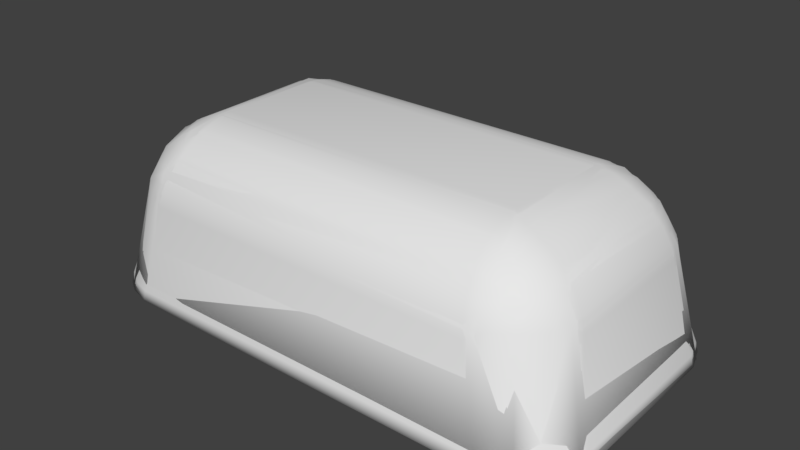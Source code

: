 # Source: Chocolate2.blend  (saved by Blender 2.78.0; exported with 4.5.12 LTS)
import bpy
from mathutils import Matrix  # noqa: F401  (used for matrix-valued properties, if any)

bpy.ops.wm.read_factory_settings(use_empty=True)
scene = bpy.context.scene
scene.name = 'Scene'

# ---- collections
col_collection_1 = bpy.data.collections.new('Collection 1'); scene.collection.children.link(col_collection_1)

# ---- world
world_world = bpy.data.worlds.new('World'); scene.world = world_world
world_world.color = (0.05088, 0.05088, 0.05088)
world_world.use_sun_shadow = False
world_world.sun_shadow_jitter_overblur = 0.0
world_world.cycles.sampling_method = 'MANUAL'

# ---- meshes
me_cube_004 = bpy.data.meshes.new('Cube.004')
me_cube_004.from_pydata([(-1.329, -1.004, -0.004764), (-1.524, -0.9367, -0.0005178), (-1.591, -0.7997, 0.1826), (-1.183, -0.8545, 0.8858), (-1.398, -0.7897, 0.7826), (-1.396, -0.6493, 0.9493), (-1.111, -0.4288, 1.168), (-1.171, -0.6146, 1.102), (-1.583, -0.5662, 0.7388), (-1.43, -0.4537, 1.01), (-1.746, 0.6554, 0.003396), (-1.591, 0.7996, 0.1824), (-1.214, 0.5905, 1.097), (-1.158, 0.4178, 1.165), (-1.187, 0.9027, 0.7519), (-1.42, 0.7288, 0.8649), (-1.192, 0.7943, 0.956), (-1.427, 0.4427, 1.002), (-1.569, 0.5571, 0.7857), (1.749, -0.6491, 0.002609), (1.591, -0.7996, 0.1824), (1.215, -0.5889, 1.098), (1.158, -0.4179, 1.165), (1.187, -0.9027, 0.7519), (1.369, -0.7609, 0.8801), (1.117, -0.7903, 0.973), (1.478, -0.4823, 0.9513), (1.579, -0.5603, 0.7588), (1.591, 0.7996, 0.1824), (1.111, 0.4291, 1.168), (1.171, 0.6147, 1.102), (1.4, 0.6438, 0.949), (1.575, 0.5709, 0.7495), (1.435, 0.448, 1.007), (1.181, 0.7882, 0.9575), (1.193, 0.8943, 0.7819), (1.398, 0.7898, 0.7826), (-1.33, 1.005, -0.004756), (-1.527, 0.9344, 0.0008296), (1.745, 0.6579, 0.002843), (-1.749, -0.6511, 0.001961), (1.519, 0.9397, -0.0005686), (1.327, 1.004, -0.004501), (1.328, -1.005, -0.004725), (1.527, -0.9344, 0.0007381)], [], [(3, 5, 4), (9, 7, 6), (16, 15, 12), (12, 17, 13), (21, 26, 22), (33, 30, 29), (34, 31, 36), (38, 15, 14), (11, 18, 15), (32, 28, 36), (36, 41, 35), (44, 24, 23), (20, 27, 24), (20, 44, 19), (11, 38, 10), (22, 29, 13, 6), (3, 7, 5), (7, 9, 5), (14, 15, 16), (18, 17, 15), (27, 26, 24), (26, 21, 24), (30, 33, 31), (36, 35, 34), (34, 30, 31), (1, 3, 4), (2, 4, 8), (9, 13, 17), (18, 9, 17), (15, 38, 11), (10, 18, 11), (16, 34, 35), (32, 39, 28), (41, 36, 28), (33, 22, 26), (24, 44, 20), (19, 27, 20), (28, 39, 41), (2, 40, 1), (5, 8, 4), (12, 15, 17), (24, 25, 23), (31, 32, 36), (1, 0, 3), (4, 2, 1), (40, 2, 8), (9, 6, 13), (8, 9, 18), (14, 37, 38), (42, 35, 41), (14, 16, 35), (33, 29, 22), (23, 43, 44), (42, 41, 39, 19, 44, 43, 0, 1, 40, 10, 38, 37), (10, 40, 8, 18), (37, 14, 35, 42), (27, 19, 39, 32), (8, 5, 9), (0, 43, 23, 3), (25, 24, 21), (30, 12, 13, 29), (32, 31, 33), (16, 12, 30, 34), (33, 26, 27, 32), (7, 21, 22, 6), (25, 21, 7, 3), (3, 23, 25)])
me_cube_004.polygons.foreach_set('use_smooth', [True] * 67)
_uv = me_cube_004.uv_layers.new(name='UVMap')
_uv.uv.foreach_set('vector', [0.9077, 0.8802, 0.8321, 0.9305, 0.8017, 0.8502, 0.7993, 0.2798, 0.9214, 0.1944, 0.9352, 0.2855, 0.9151, 0.8731, 0.7993, 0.7998, 0.8993, 0.7932, 0.8993, 0.7932, 0.7897, 0.7236, 0.9169, 0.7153, 0.101, 0.2067, 0.2128, 0.2368, 0.08303, 0.2847, 0.2023, 0.7204, 0.07872, 0.8056, 0.06487, 0.7149, 0.09125, 0.9292, 0.1679, 0.9305, 0.1983, 0.8502, 0.7291, 0.4736, 0.806, 0.8793, 0.9084, 0.8369, 0.8989, 0.5527, 0.7763, 0.8518, 0.8456, 0.8801, 0.7832, 0.8398, 0.8989, 0.5527, 0.8763, 0.8501, 0.1983, 0.8502, 0.2692, 0.4745, 0.09429, 0.8523, 0.2708, 0.474, 0.1728, 0.8929, 0.0916, 0.8369, 0.1011, 0.5527, 0.2216, 0.8397, 0.1468, 0.893, 0.1011, 0.5527, 0.07122, 0.4732, 0.1729, 0.4665, 0.8989, 0.5527, 0.9288, 0.4732, 0.8325, 0.4679, 1.037, 0.286, 1.04, 0.7148, -0.03677, 0.7141, -0.03953, 0.2856, 0.9063, 0.119, 0.9214, 0.1944, 0.8144, 0.1931, 0.9214, 0.1944, 0.7993, 0.2798, 0.8144, 0.1931, 0.9084, 0.8369, 0.806, 0.8793, 0.908, 0.932, 0.7763, 0.8518, 0.7271, 0.9452, 0.8456, 0.8801, 0.2216, 0.8397, 0.2557, 0.923, 0.1728, 0.8929, 0.2128, 0.2368, 0.101, 0.2067, 0.1455, 0.1503, 0.07872, 0.8056, 0.2023, 0.7204, 0.1872, 0.8042, 0.1983, 0.8502, 0.09429, 0.8523, 0.09125, 0.9292, 0.08996, 0.8808, 0.07872, 0.8056, 0.1872, 0.8042, 0.7303, 0.4737, 0.9077, 0.8802, 0.8017, 0.8502, 0.101, 0.5527, 0.1237, 0.8501, 0.2195, 0.8389, 0.7993, 0.2798, 0.9169, 0.7153, 0.7897, 0.7236, 0.7763, 0.8518, 0.272, 0.9258, 0.7271, 0.9452, 0.806, 0.8793, 0.7291, 0.4736, 0.7196, 0.5527, 0.8325, 0.4679, 0.7763, 0.8518, 0.8989, 0.5527, 0.908, 0.932, 2.017, 0.9598, 2.038, 0.8558, 0.7832, 0.8398, 0.8309, 0.4676, 0.8989, 0.5527, 0.2692, 0.4745, 0.1983, 0.8502, 0.2804, 0.5527, 0.2023, 0.7204, 0.08303, 0.2847, 0.2128, 0.2368, 0.1728, 0.8929, 0.2708, 0.474, 0.2804, 0.5527, 0.1729, 0.4665, 0.2216, 0.8397, 0.1011, 0.5527, 0.8989, 0.5527, 0.8309, 0.4676, 0.9287, 0.4736, 0.101, 0.5527, 0.1745, 0.4658, 0.07125, 0.4736, 0.1847, 0.9251, 0.2195, 0.8389, 0.1237, 0.8501, 0.8993, 0.7932, 0.7993, 0.7998, 0.7897, 0.7236, 0.1728, 0.8929, 0.0568, 0.9438, 0.0916, 0.8369, 0.8136, 0.9245, 0.7832, 0.8398, 0.8763, 0.8501, 0.7303, 0.4737, 0.8361, 0.4611, 0.9077, 0.8802, 0.8017, 0.8502, 0.7196, 0.5527, 0.7303, 0.4737, 0.1745, 0.4658, 0.101, 0.5527, 0.2195, 0.8389, 0.7993, 0.2798, 0.9352, 0.2855, 0.9169, 0.7153, 0.2195, 0.8389, 0.272, 0.9258, 0.7763, 0.8518, 0.9084, 0.8369, 0.8397, 0.4607, 0.7291, 0.4736, 0.1638, 0.4614, 0.09429, 0.8523, 0.2692, 0.4745, 0.9084, 0.8369, 0.908, 0.932, 2.038, 0.8558, 0.2023, 0.7204, 0.06487, 0.7149, 0.08303, 0.2847, 0.0916, 0.8369, 0.1603, 0.4608, 0.2708, 0.474, 2.164, 1.001, 2.279, 0.9501, 2.364, 0.8328, 2.366, 0.1719, 2.28, 0.0508, 2.16, -0.001059, 0.8361, -0.0007015, 0.7214, 0.04984, 0.6343, 0.1737, 0.6367, 0.8345, 0.7202, 0.9494, 0.8398, 1.001, 0.8325, 0.4679, 0.1745, 0.4658, 0.2195, 0.8389, 0.7763, 0.8518, 0.8397, 0.4607, 0.9084, 0.8369, 2.038, 0.8558, 2.123, 0.4614, 0.2216, 0.8397, 0.1729, 0.4665, 0.8309, 0.4676, 0.7832, 0.8398, 0.2195, 0.8389, 0.1847, 0.9251, 0.272, 0.9258, -1.123, 0.4611, 0.1603, 0.4608, 0.0916, 0.8369, -1.031, 0.8896, 0.05919, 0.1232, 0.1455, 0.1503, 0.101, 0.2067, 1.039, 0.7786, -0.04266, 0.779, -0.03677, 0.7141, 1.04, 0.7148, 0.7832, 0.8398, 0.8136, 0.9245, 0.728, 0.9258, 0.9151, 0.8731, 0.8993, 0.7932, 2.004, 0.7976, 2.013, 0.8652, 0.728, 0.9258, 0.2557, 0.923, 0.2216, 0.8397, 0.7832, 0.8398, -0.03881, 0.2214, 1.043, 0.221, 1.037, 0.286, -0.03953, 0.2856, 0.05919, 0.1232, 0.101, 0.2067, -1.004, 0.2024, -1.013, 0.1348, -1.031, 0.8896, 0.0916, 0.8369, 0.0568, 0.9438])
me_cube_004.use_remesh_preserve_volume = False
me_cube_004.use_remesh_preserve_attributes = False
me_cube_004.use_mirror_vertex_groups = False
me_cube_004.update()
me_cube_003 = bpy.data.meshes.new('Cube.003')
me_cube_003.from_pydata([(-1.478, -0.9616, -0.002179), (-1.693, -0.6141, 0.1804), (-1.294, -0.9862, 0.1198), (-1.444, -0.9195, 0.1784), (-1.591, -0.7997, 0.1826), (-1.102, -0.7692, 0.9928), (-1.198, -0.898, 0.7594), (-1.17, -0.8256, 0.9141), (-1.398, -0.7897, 0.7826), (-1.34, -0.6738, 0.97), (-1.334, -0.4316, 1.075), (-1.111, -0.4288, 1.168), (-1.079, -0.6003, 1.119), (-1.251, -0.6306, 1.055), (-1.539, -0.6362, 0.7542), (-1.591, -0.4755, 0.7535), (-1.494, -0.4565, 0.9286), (-1.431, -0.614, 0.9352), (-1.7, 0.6001, 0.1765), (-1.591, 0.7996, 0.1824), (-1.444, 0.9198, 0.1779), (-1.094, 0.5985, 1.117), (-1.077, 0.4246, 1.173), (-1.248, 0.4283, 1.123), (-1.286, 0.5968, 1.055), (-1.187, 0.9027, 0.7519), (-1.406, 0.7963, 0.7508), (-1.117, 0.7903, 0.973), (-1.27, 0.7701, 0.9323), (-1.337, 0.6755, 0.9702), (-1.574, 0.4722, 0.8033), (-1.427, 0.4427, 1.002), (-1.539, 0.6359, 0.7518), (-1.433, 0.6545, 0.9039), (1.304, -0.9881, 0.1056), (1.695, -0.6098, 0.1782), (1.591, -0.7996, 0.1824), (1.444, -0.9198, 0.1779), (1.094, -0.5985, 1.117), (1.077, -0.4244, 1.173), (1.248, -0.4283, 1.123), (1.284, -0.5968, 1.056), (1.372, -0.6868, 0.9393), (1.187, -0.9027, 0.7519), (1.406, -0.7963, 0.7508), (1.117, -0.7903, 0.973), (1.266, -0.7714, 0.9327), (1.592, -0.4767, 0.7486), (1.427, -0.4427, 1.002), (1.539, -0.6358, 0.7517), (1.498, -0.5064, 0.9159), (1.698, 0.6003, 0.1821), (1.444, 0.9198, 0.1779), (1.591, 0.7996, 0.1824), (1.334, 0.4315, 1.075), (1.111, 0.4291, 1.168), (1.079, 0.6003, 1.119), (1.251, 0.6306, 1.055), (1.34, 0.6738, 0.97), (1.538, 0.6353, 0.7558), (1.588, 0.4795, 0.7594), (1.494, 0.4565, 0.9287), (1.431, 0.614, 0.9352), (1.156, 0.8958, 0.7893), (1.102, 0.7692, 0.9928), (1.28, 0.8695, 0.7522), (1.248, 0.7955, 0.9086), (1.398, 0.7898, 0.7826), (-1.304, 0.9881, 0.1056), (-1.48, 0.9596, -0.0003155), (1.766, 0.5775, -0.003121), (1.295, 0.9865, 0.1185), (-1.582, 0.8987, -0.002192), (-1.321, 1.006, -0.004953), (-1.708, -0.7481, 0.001274), (-1.581, -0.8996, -0.002187), (-1.328, -1.004, -0.004954), (-1.769, -0.5689, -0.002607), (-1.711, 0.74, 0.002402), (-1.766, 0.5784, -0.00239), (1.708, 0.7481, 0.001271), (1.581, 0.8996, -0.002181), (1.478, 0.9616, -0.002176), (1.328, 1.004, -0.004954), (1.321, -1.006, -0.004953), (1.48, -0.9596, -0.0003155), (1.582, -0.8987, -0.002192), (1.711, -0.7403, 0.002324), (1.769, -0.5712, -0.001938)], [], [(7, 9, 8), (10, 13, 11), (17, 9, 13), (13, 5, 12), (16, 17, 10), (28, 29, 24), (24, 31, 23), (33, 26, 32), (46, 42, 41), (41, 48, 40), (42, 44, 49), (54, 57, 55), (62, 58, 57), (57, 64, 56), (61, 62, 54), (66, 58, 67), (20, 26, 25), (19, 32, 26), (59, 53, 67), (67, 52, 65), (37, 44, 43), (36, 49, 44), (1, 74, 4), (37, 85, 86), (51, 80, 53), (20, 69, 72), (36, 86, 87), (4, 75, 3), (53, 81, 52), (19, 72, 78), (8, 6, 7), (12, 11, 13), (7, 13, 9), (13, 10, 17), (17, 8, 9), (25, 26, 28), (32, 30, 33), (28, 33, 29), (30, 31, 33), (33, 24, 29), (43, 44, 46), (49, 50, 42), (56, 55, 57), (50, 41, 42), (57, 54, 62), (62, 67, 58), (63, 64, 66), (67, 65, 66), (66, 57, 58), (3, 6, 8), (4, 8, 14), (11, 22, 23), (10, 23, 31), (30, 16, 31), (26, 20, 19), (18, 32, 19), (27, 64, 63), (60, 51, 59), (59, 51, 53), (52, 67, 53), (55, 39, 40), (54, 40, 48), (50, 61, 48), (44, 37, 36), (35, 49, 36), (45, 5, 7), (88, 35, 87), (18, 19, 78), (71, 52, 82), (79, 18, 78), (2, 3, 0), (36, 37, 86), (3, 75, 0), (53, 80, 81), (19, 20, 72), (35, 36, 87), (4, 74, 75), (52, 81, 82), (84, 85, 34), (73, 69, 68), (22, 11, 39, 55), (15, 30, 18, 1), (25, 63, 71, 68), (14, 17, 16, 15), (13, 7, 5), (21, 24, 23, 22), (17, 14, 8), (27, 28, 24, 21), (38, 41, 40, 39), (28, 27, 25), (33, 28, 26), (51, 60, 47, 35), (24, 33, 31), (45, 46, 41, 38), (43, 6, 2, 34), (46, 45, 43), (42, 46, 44), (49, 47, 50), (41, 50, 48), (59, 62, 61, 60), (22, 55, 56, 21), (62, 59, 67), (66, 65, 63), (57, 66, 64), (3, 2, 6), (8, 4, 3), (1, 4, 14), (1, 14, 15), (10, 11, 23), (16, 10, 31), (15, 16, 30), (25, 68, 20), (30, 32, 18), (56, 64, 27, 21), (52, 71, 63, 65), (25, 27, 63), (50, 47, 60, 61), (54, 55, 40), (61, 54, 48), (39, 11, 12, 38), (43, 34, 37), (47, 49, 35), (12, 5, 45, 38), (7, 6, 43, 45), (18, 79, 77, 1), (88, 70, 51, 35), (2, 76, 84, 34), (77, 74, 1), (34, 85, 37), (70, 80, 51), (68, 69, 20), (76, 0, 75, 74, 77, 79, 78, 72, 69, 73, 83, 82, 81, 80, 70, 88, 87, 86, 85, 84), (71, 83, 73, 68), (83, 71, 82), (76, 2, 0)])
me_cube_003.polygons.foreach_set('use_smooth', [True] * 135)
_uv = me_cube_003.uv_layers.new(name='UVMap')
_uv.uv.foreach_set('vector', [0.9103, 0.9077, 0.8321, 0.9305, 0.8017, 0.8502, 0.8316, 0.2824, 0.8847, 0.1879, 0.9352, 0.2855, 0.8001, 0.2166, 0.8322, 0.1637, 0.8847, 0.1879, 0.8847, 0.1879, 0.9389, 0.1204, 0.9585, 0.2009, 0.7709, 0.2774, 0.8001, 0.2166, 0.8316, 0.2824, 0.8866, 0.869, 0.8336, 0.8358, 0.8603, 0.7883, 0.8603, 0.7883, 0.7897, 0.7236, 0.878, 0.7161, 0.8224, 0.908, 0.8797, 0.8391, 0.8192, 0.8391, 0.1134, 0.131, 0.1671, 0.1632, 0.1389, 0.2115, 0.1389, 0.2115, 0.2103, 0.2764, 0.122, 0.2839, 0.1596, 0.9191, 0.1203, 0.8391, 0.1808, 0.8391, 0.1684, 0.7176, 0.1153, 0.8121, 0.06487, 0.7149, 0.1999, 0.7834, 0.1678, 0.8363, 0.1153, 0.8121, 0.1153, 0.8121, 0.06113, 0.8796, 0.04148, 0.7991, 0.2291, 0.7226, 0.1999, 0.7834, 0.1684, 0.7176, 0.123, 0.9169, 0.1679, 0.9305, 0.1983, 0.8502, 0.7793, 0.5527, 0.7982, 0.839, 0.9084, 0.8369, 0.8989, 0.5527, 0.8192, 0.8391, 0.8797, 0.8391, 0.8191, 0.8389, 0.8989, 0.5527, 0.8763, 0.8501, 0.1983, 0.8502, 0.2207, 0.5527, 0.1409, 0.8393, 0.2207, 0.5527, 0.2018, 0.839, 0.0916, 0.8369, 0.1011, 0.5527, 0.1808, 0.8391, 0.1203, 0.8391, 0.1939, 0.5527, 0.1313, 0.464, 0.101, 0.5527, 0.2207, 0.5527, 0.2433, 0.4682, 0.2988, 0.4732, 0.7992, 0.5527, 0.8687, 0.464, 0.8989, 0.5527, 0.7793, 0.5527, 0.7567, 0.4682, 0.7012, 0.4732, 0.1011, 0.5527, 0.07122, 0.4732, 0.1314, 0.4646, 0.7196, 0.5527, 0.7014, 0.4736, 0.7792, 0.5527, 0.2804, 0.5527, 0.2985, 0.4736, 0.2207, 0.5527, 0.8989, 0.5527, 0.9288, 0.4732, 0.8686, 0.4646, 0.8017, 0.8502, 0.9039, 0.839, 0.9103, 0.9077, 0.9585, 0.2009, 0.9352, 0.2855, 0.8847, 0.1879, 0.8831, 0.1181, 0.8847, 0.1879, 0.8322, 0.1637, 0.8847, 0.1879, 0.8316, 0.2824, 0.8001, 0.2166, 0.1997, 0.9203, 0.1237, 0.8501, 0.166, 0.931, 0.9084, 0.8369, 0.7982, 0.839, 0.8691, 0.919, 0.8192, 0.8391, 0.7352, 0.8641, 0.8224, 0.908, 0.8691, 0.919, 0.8025, 0.8975, 0.8338, 0.9307, 0.7352, 0.8641, 0.7271, 0.9452, 0.8224, 0.908, 0.7859, 0.7857, 0.8603, 0.7883, 0.8336, 0.8358, 0.0916, 0.8369, 0.2018, 0.839, 0.1306, 0.9194, 0.1808, 0.8391, 0.246, 0.9105, 0.1596, 0.9191, 0.04148, 0.7991, 0.06487, 0.7149, 0.1153, 0.8121, 0.2141, 0.2143, 0.1389, 0.2115, 0.1671, 0.1632, 0.1153, 0.8121, 0.1684, 0.7176, 0.1999, 0.7834, 0.8003, 0.9203, 0.8763, 0.8501, 0.834, 0.931, 0.07584, 0.8574, 0.05717, 0.9424, 0.123, 0.9169, 0.1983, 0.8502, 0.1409, 0.8393, 0.123, 0.9169, 0.1169, 0.8819, 0.1153, 0.8121, 0.1678, 0.8363, 0.7792, 0.5527, 0.9039, 0.839, 0.8017, 0.8502, 0.101, 0.5527, 0.1237, 0.8501, 0.1807, 0.8388, 0.9352, 0.2855, 0.9487, 0.7147, 0.878, 0.7161, 0.8316, 0.2824, 0.878, 0.7161, 0.7897, 0.7236, 0.7352, 0.8641, 0.272, 0.9258, 0.7271, 0.9452, 0.7982, 0.839, 0.7793, 0.5527, 0.7196, 0.5527, 0.7987, 0.5527, 0.8192, 0.8391, 0.8989, 0.5527, 0.9432, 0.9438, 2.017, 0.9598, 2.038, 0.8558, 0.7382, 0.8408, 0.7992, 0.5527, 0.8191, 0.8389, 0.8191, 0.8389, 0.7992, 0.5527, 0.8989, 0.5527, 0.2207, 0.5527, 0.1983, 0.8502, 0.2804, 0.5527, 0.06487, 0.7149, 0.05134, 0.2854, 0.122, 0.2839, 0.1684, 0.7176, 0.122, 0.2839, 0.2103, 0.2764, 0.246, 0.9105, 0.728, 0.9258, 0.2729, 0.9452, 0.2018, 0.839, 0.2207, 0.5527, 0.2804, 0.5527, 0.1962, 0.5527, 0.1808, 0.8391, 0.1011, 0.5527, 0.0568, 0.9438, -1.017, 0.9598, -1.029, 0.8991, 0.2112, 0.4625, 0.1962, 0.5527, 0.1314, 0.4646, 0.7987, 0.5527, 0.8989, 0.5527, 0.8686, 0.4646, 0.1475, 0.5238, 0.2207, 0.5527, 0.2433, 0.4683, 0.7889, 0.4619, 0.7987, 0.5527, 0.8686, 0.4646, 0.8527, 0.5244, 0.7792, 0.5527, 0.7567, 0.4683, 0.2804, 0.5527, 0.2207, 0.5527, 0.2988, 0.4732, 0.7792, 0.5527, 0.7014, 0.4736, 0.7567, 0.4683, 0.8989, 0.5527, 0.8687, 0.464, 0.9287, 0.4736, 0.7196, 0.5527, 0.7793, 0.5527, 0.7012, 0.4732, 0.1962, 0.5527, 0.1011, 0.5527, 0.1314, 0.4646, 0.101, 0.5527, 0.1313, 0.464, 0.07125, 0.4736, 0.2207, 0.5527, 0.2985, 0.4736, 0.2433, 0.4683, 0.1602, 0.4611, 0.2433, 0.4682, 0.1511, 0.5142, 0.8398, 0.4611, 0.7567, 0.4682, 0.8489, 0.5142, -0.03677, 0.7141, -0.03953, 0.2856, 1.037, 0.286, 1.04, 0.7148, 0.2622, 0.839, 0.7352, 0.8641, 0.7987, 0.5527, 0.1939, 0.5527, 0.9084, 0.8369, 2.038, 0.8558, 2.111, 0.5238, 0.8489, 0.5142, 0.1807, 0.8388, 0.1997, 0.9203, 0.272, 0.9258, 0.2622, 0.839, 0.8847, 0.1879, 0.8831, 0.1181, 0.9389, 0.1204, 0.957, 0.8006, 0.8603, 0.7883, 0.878, 0.7161, 0.9487, 0.7147, 0.1997, 0.9203, 0.1807, 0.8388, 0.1237, 0.8501, 0.9408, 0.8768, 0.8866, 0.869, 0.8603, 0.7883, 0.957, 0.8006, 0.04304, 0.1994, 0.1389, 0.2115, 0.122, 0.2839, 0.05134, 0.2854, 0.8691, 0.919, 0.9432, 0.9438, 0.9084, 0.8369, 0.8025, 0.8975, 0.8691, 0.919, 0.7982, 0.839, 0.7992, 0.5527, 0.7382, 0.8408, 0.2623, 0.8403, 0.1962, 0.5527, 0.8603, 0.7883, 0.7859, 0.7857, 0.7897, 0.7236, 0.05919, 0.1232, 0.1134, 0.131, 0.1389, 0.2115, 0.04304, 0.1994, 0.0916, 0.8369, -1.042, 0.8376, -1.111, 0.5244, 0.1511, 0.5142, 0.1306, 0.9194, 0.0568, 0.9438, 0.0916, 0.8369, 0.1775, 0.9187, 0.1306, 0.9194, 0.2018, 0.839, 0.1808, 0.8391, 0.2623, 0.8403, 0.246, 0.9105, 0.1389, 0.2115, 0.2141, 0.2143, 0.2103, 0.2764, 0.8191, 0.8389, 0.8003, 0.9203, 0.728, 0.9258, 0.7382, 0.8408, -0.03677, 0.7141, 1.04, 0.7148, 1.039, 0.7786, -0.04266, 0.779, 0.8003, 0.9203, 0.8191, 0.8389, 0.8763, 0.8501, 0.123, 0.9169, 0.1409, 0.8393, 0.07584, 0.8574, 0.1153, 0.8121, 0.1169, 0.8819, 0.06113, 0.8796, 0.7792, 0.5527, 0.8527, 0.5244, 0.9039, 0.839, 0.8017, 0.8502, 0.7196, 0.5527, 0.7792, 0.5527, 0.1939, 0.5527, 0.101, 0.5527, 0.1807, 0.8388, 0.1939, 0.5527, 0.1807, 0.8388, 0.2622, 0.839, 0.8316, 0.2824, 0.9352, 0.2855, 0.878, 0.7161, 0.7709, 0.2774, 0.8316, 0.2824, 0.7897, 0.7236, 0.2622, 0.839, 0.272, 0.9258, 0.7352, 0.8641, 0.9084, 0.8369, 0.8489, 0.5142, 0.7793, 0.5527, 0.7352, 0.8641, 0.8192, 0.8391, 0.7987, 0.5527, 2.004, 0.7976, 2.013, 0.8652, 0.9408, 0.8768, 0.957, 0.8006, 0.2207, 0.5527, 0.1475, 0.5238, 0.07584, 0.8574, 0.1409, 0.8393, 0.9084, 0.8369, 0.9432, 0.9438, 2.038, 0.8558, 0.246, 0.9105, 0.2623, 0.8403, 0.7382, 0.8408, 0.728, 0.9258, 0.1684, 0.7176, 0.06487, 0.7149, 0.122, 0.2839, 0.2291, 0.7226, 0.1684, 0.7176, 0.2103, 0.2764, 1.037, 0.286, -0.03953, 0.2856, -0.03881, 0.2214, 1.043, 0.221, 0.0916, 0.8369, 0.1511, 0.5142, 0.2207, 0.5527, 0.2623, 0.8403, 0.1808, 0.8391, 0.1962, 0.5527, -1.004, 0.2024, -1.013, 0.1348, 0.05919, 0.1232, 0.04304, 0.1994, -1.029, 0.8991, -1.042, 0.8376, 0.0916, 0.8369, 0.0568, 0.9438, 0.7987, 0.5527, 0.7889, 0.4619, 0.2146, 0.4617, 0.1939, 0.5527, 0.2112, 0.4625, 0.7854, 0.4615, 0.7992, 0.5527, 0.1962, 0.5527, -1.111, 0.5244, -1.123, 0.4611, 0.1602, 0.4611, 0.1511, 0.5142, 0.2146, 0.4617, 0.1313, 0.464, 0.1939, 0.5527, 0.1511, 0.5142, 0.2433, 0.4682, 0.2207, 0.5527, 0.7854, 0.4615, 0.8687, 0.464, 0.7992, 0.5527, 0.8489, 0.5142, 0.7567, 0.4682, 0.7793, 0.5527, 0.8361, -0.0007015, 0.7507, 0.02876, 0.693, 0.07021, 0.6486, 0.1311, 0.6205, 0.2146, 0.6209, 0.789, 0.6486, 0.8689, 0.693, 0.9298, 0.7507, 0.9712, 0.8398, 1.001, 2.164, 1.001, 2.249, 0.9712, 2.307, 0.9298, 2.351, 0.8689, 2.379, 0.7854, 2.379, 0.211, 2.351, 0.1311, 2.307, 0.07021, 2.249, 0.02876, 2.16, -0.001059, 2.111, 0.5238, 2.123, 0.4611, 0.8398, 0.4611, 0.8489, 0.5142, 0.1639, 0.4611, 0.1475, 0.5238, 0.2433, 0.4683, 0.8361, 0.4611, 0.8527, 0.5244, 0.7567, 0.4683])
me_cube_003.use_remesh_preserve_volume = False
me_cube_003.use_remesh_preserve_attributes = False
me_cube_003.use_mirror_vertex_groups = False
me_cube_003.update()
me_cube_002 = bpy.data.meshes.new('Cube.002')
me_cube_002.from_pydata([(-1.696, -0.7355, 0.06476), (-1.565, -0.8889, 0.07206), (-1.435, -0.9632, 0.07105), (-1.312, -0.9979, 0.07005), (-1.703, -0.5581, 0.1778), (-1.276, -0.973, 0.176), (-1.444, -0.9195, 0.1784), (-1.591, -0.7997, 0.1826), (-1.67, -0.6709, 0.1783), (-1.072, -0.3624, 1.176), (-1.608, -0.4776, 0.6892), (-1.153, -0.8953, 0.7785), (-1.133, -0.8543, 0.8723), (-1.115, -0.7979, 0.9563), (-1.1, -0.7291, 1.028), (-1.176, -0.916, 0.6838), (-1.28, -0.8694, 0.7519), (-1.248, -0.7955, 0.9086), (-1.367, -0.823, 0.7519), (-1.361, -0.756, 0.8679), (-1.346, -0.6882, 0.9528), (-1.198, -0.4294, 1.14), (-1.293, -0.433, 1.097), (-1.38, -0.4395, 1.04), (-1.082, -0.4563, 1.164), (-1.078, -0.5546, 1.137), (-1.252, -0.5602, 1.083), (-1.09, -0.6493, 1.088), (-1.217, -0.6761, 1.035), (-1.321, -0.6443, 0.9999), (-1.554, -0.5965, 0.7541), (-1.507, -0.6861, 0.7494), (-1.574, -0.4749, 0.7896), (-1.441, -0.7627, 0.7521), (-1.524, -0.4686, 0.8821), (-1.465, -0.6302, 0.8766), (-1.461, -0.4455, 0.9657), (-1.401, -0.5683, 0.9818), (-1.283, 0.9714, 0.1761), (-1.705, 0.5505, 0.1768), (-1.67, 0.6709, 0.1783), (-1.591, 0.7996, 0.1824), (-1.444, 0.9198, 0.1779), (-1.167, 0.9177, 0.6851), (-1.074, 0.4564, 1.166), (-1.086, 0.5556, 1.135), (-1.088, 0.6418, 1.093), (-1.099, 0.7224, 1.034), (-1.075, 0.3477, 1.176), (-1.207, 0.4312, 1.137), (-1.212, 0.6, 1.082), (-1.302, 0.4345, 1.092), (-1.332, 0.5616, 1.037), (-1.303, 0.6623, 0.9996), (-1.279, 0.8697, 0.7522), (-1.366, 0.8234, 0.7517), (-1.441, 0.7628, 0.7519), (-1.151, 0.8926, 0.7864), (-1.132, 0.8498, 0.88), (-1.29, 0.7993, 0.875), (-1.114, 0.792, 0.9632), (-1.228, 0.7396, 0.979), (-1.334, 0.7169, 0.9333), (-1.578, 0.4735, 0.782), (-1.526, 0.4597, 0.8825), (-1.46, 0.4545, 0.9644), (-1.606, 0.4855, 0.6896), (-1.387, 0.4404, 1.034), (-1.554, 0.5958, 0.7549), (-1.459, 0.5882, 0.9137), (-1.507, 0.6861, 0.7495), (-1.42, 0.6993, 0.869), (-1.378, 0.6367, 0.9617), (1.283, -0.9714, 0.1761), (1.703, -0.5539, 0.1802), (1.67, -0.6709, 0.1783), (1.591, -0.7996, 0.1824), (1.444, -0.9198, 0.1779), (1.167, -0.9177, 0.6851), (1.074, -0.4564, 1.166), (1.086, -0.5556, 1.135), (1.088, -0.6418, 1.093), (1.099, -0.7224, 1.034), (1.075, -0.3477, 1.176), (1.207, -0.4312, 1.137), (1.212, -0.6, 1.082), (1.302, -0.4345, 1.092), (1.332, -0.5616, 1.037), (1.303, -0.6623, 0.9996), (1.279, -0.8697, 0.7522), (1.366, -0.8234, 0.7517), (1.441, -0.7628, 0.7519), (1.151, -0.8926, 0.7864), (1.132, -0.8498, 0.88), (1.29, -0.7993, 0.875), (1.114, -0.792, 0.9632), (1.228, -0.7396, 0.979), (1.578, -0.4735, 0.782), (1.526, -0.4597, 0.8825), (1.46, -0.4545, 0.9644), (1.608, -0.4814, 0.6837), (1.387, -0.4404, 1.034), (1.554, -0.5958, 0.7549), (1.459, -0.5882, 0.9137), (1.507, -0.6861, 0.7495), (1.42, -0.6993, 0.869), (1.351, -0.6835, 0.9529), (1.705, 0.5537, 0.1737), (1.276, 0.9731, 0.1757), (1.444, 0.9198, 0.1779), (1.591, 0.7996, 0.1824), (1.67, 0.6709, 0.1783), (1.072, 0.3624, 1.176), (1.605, 0.4802, 0.6961), (1.198, 0.4294, 1.14), (1.293, 0.433, 1.097), (1.38, 0.4395, 1.04), (1.082, 0.4563, 1.164), (1.078, 0.5546, 1.137), (1.252, 0.5602, 1.083), (1.09, 0.6493, 1.088), (1.217, 0.6761, 1.035), (1.321, 0.6443, 0.9999), (1.554, 0.596, 0.7545), (1.507, 0.686, 0.7494), (1.441, 0.7626, 0.7521), (1.574, 0.4749, 0.7896), (1.524, 0.4686, 0.8821), (1.465, 0.6302, 0.8766), (1.461, 0.4455, 0.9657), (1.401, 0.5683, 0.9818), (1.153, 0.8953, 0.7785), (1.133, 0.8543, 0.8723), (1.115, 0.7979, 0.9563), (1.175, 0.916, 0.6843), (1.1, 0.7291, 1.028), (1.28, 0.8695, 0.7522), (1.248, 0.7955, 0.9086), (1.366, 0.8231, 0.7521), (1.361, 0.756, 0.8679), (1.346, 0.6882, 0.9528), (-1.748, -0.5672, 0.07537), (-1.31, 0.9965, 0.07765), (-1.435, 0.9632, 0.07105), (-1.565, 0.8889, 0.07206), (-1.696, 0.7355, 0.06476), (-1.749, 0.5677, 0.06993), (1.748, 0.5672, 0.07537), (1.696, 0.7355, 0.06476), (1.565, 0.8889, 0.07206), (1.435, 0.9632, 0.07105), (1.312, 0.9979, 0.07005), (1.31, -0.9965, 0.07765), (1.435, -0.9632, 0.07105), (1.565, -0.8889, 0.07206), (1.696, -0.7355, 0.06476), (1.749, -0.5677, 0.06993), (-1.614, 0.8596, -0.004954), (-1.501, 0.9466, -0.004951), (-1.321, 1.006, -0.004953), (-1.706, -0.7397, -0.004952), (-1.614, -0.8596, -0.004954), (-1.328, -1.004, -0.004954), (-1.501, -0.9466, -0.004951), (-1.763, -0.5711, -0.004954), (-1.706, 0.7397, -0.004952), (-1.761, 0.5783, -0.004954), (1.763, 0.5711, -0.004954), (1.706, 0.7397, -0.004952), (1.614, 0.8596, -0.004954), (1.501, 0.9466, -0.004951), (1.328, 1.004, -0.004954), (1.321, -1.006, -0.004953), (1.501, -0.9466, -0.004951), (1.614, -0.8596, -0.004954), (1.706, -0.7397, -0.004952), (1.761, -0.5783, -0.004954)], [], [(149, 170, 150), (17, 20, 19), (18, 19, 33), (21, 24, 9), (22, 26, 21), (37, 29, 26), (28, 14, 27), (30, 32, 10), (31, 35, 30), (35, 20, 37), (36, 37, 23), (44, 49, 48), (46, 50, 45), (61, 53, 50), (52, 67, 51), (43, 54, 57), (59, 62, 61), (60, 61, 47), (63, 68, 66), (69, 72, 71), (71, 56, 70), (72, 53, 62), (79, 84, 83), (81, 85, 80), (96, 88, 85), (87, 101, 86), (78, 89, 92), (94, 106, 96), (95, 96, 82), (97, 102, 100), (103, 106, 105), (105, 91, 104), (114, 117, 112), (115, 119, 114), (130, 122, 119), (121, 135, 120), (123, 126, 113), (124, 128, 123), (128, 140, 130), (129, 130, 116), (137, 140, 139), (138, 139, 125), (42, 55, 54), (41, 70, 56), (124, 110, 125), (138, 109, 136), (77, 90, 89), (76, 104, 91), (8, 0, 7), (77, 153, 154), (111, 148, 110), (42, 143, 144), (76, 154, 155), (7, 1, 6), (110, 149, 109), (41, 144, 145), (144, 158, 157), (154, 173, 174), (1, 163, 2), (100, 74, 107, 113), (83, 112, 48, 9), (39, 4, 10, 66), (108, 38, 43, 134), (17, 16, 11, 12), (15, 11, 16), (28, 17, 13, 14), (12, 13, 17), (19, 18, 16, 17), (25, 24, 21, 26), (17, 28, 20), (26, 22, 23, 37), (27, 25, 26, 28), (34, 32, 30, 35), (26, 29, 28), (29, 20, 28), (35, 31, 33, 19), (37, 36, 34, 35), (49, 44, 45, 50), (35, 19, 20), (37, 20, 29), (50, 46, 47, 61), (51, 49, 50, 52), (59, 58, 57, 54), (50, 53, 52), (53, 72, 52), (71, 59, 55, 56), (54, 55, 59), (61, 60, 58, 59), (68, 63, 64, 69), (59, 71, 62), (61, 62, 53), (52, 69, 65, 67), (64, 65, 69), (70, 68, 69, 71), (84, 79, 80, 85), (69, 52, 72), (71, 72, 62), (85, 81, 82, 96), (86, 84, 85, 87), (94, 93, 92, 89), (85, 88, 87), (88, 106, 87), (105, 94, 90, 91), (89, 90, 94), (96, 95, 93, 94), (102, 97, 98, 103), (94, 105, 106), (96, 106, 88), (87, 103, 99, 101), (98, 99, 103), (104, 102, 103, 105), (118, 117, 114, 119), (103, 87, 106), (5, 73, 78, 15), (119, 115, 116, 130), (120, 118, 119, 121), (127, 126, 123, 128), (119, 122, 121), (122, 140, 121), (128, 124, 125, 139), (130, 129, 127, 128), (137, 136, 131, 132), (128, 139, 140), (130, 140, 122), (134, 131, 136), (121, 137, 133, 135), (132, 133, 137), (139, 138, 136, 137), (16, 6, 5, 15), (137, 121, 140), (33, 7, 6, 18), (6, 16, 18), (8, 7, 31, 30), (7, 33, 31), (4, 8, 30, 10), (21, 9, 48, 49), (22, 21, 49, 51), (23, 22, 51, 67), (36, 23, 67, 65), (64, 34, 36, 65), (32, 34, 64, 63), (10, 32, 63, 66), (54, 43, 38, 42), (56, 55, 42, 41), (40, 68, 70, 41), (39, 66, 68, 40), (44, 48, 112, 117), (118, 45, 44, 117), (46, 45, 118, 120), (47, 46, 120, 135), (60, 47, 135, 133), (58, 60, 133, 132), (57, 58, 132, 131), (43, 57, 131, 134), (123, 113, 107, 111), (124, 123, 111, 110), (109, 138, 125, 110), (108, 134, 136, 109), (114, 112, 83, 84), (115, 114, 84, 86), (116, 115, 86, 101), (129, 116, 101, 99), (98, 127, 129, 99), (126, 127, 98, 97), (113, 126, 97, 100), (89, 78, 73, 77), (91, 90, 77, 76), (75, 102, 104, 76), (74, 100, 102, 75), (79, 83, 9, 24), (25, 80, 79, 24), (81, 80, 25, 27), (82, 81, 27, 14), (95, 82, 14, 13), (93, 95, 13, 12), (92, 93, 12, 11), (78, 92, 11, 15), (141, 4, 39, 146), (156, 74, 75, 155), (40, 41, 145), (142, 38, 108, 151), (151, 108, 109, 150), (147, 107, 74, 156), (146, 39, 40, 145), (141, 0, 8, 4), (152, 73, 5, 3), (152, 153, 77, 73), (147, 148, 111, 107), (142, 143, 42, 38), (3, 5, 6, 2), (76, 77, 154), (6, 1, 2), (110, 148, 149), (41, 42, 144), (75, 76, 155), (7, 0, 1), (109, 149, 150), (172, 152, 3, 162), (157, 158, 159, 171, 170, 169, 168, 167, 176, 175, 174, 173, 172, 162, 163, 161, 160, 164, 166, 165), (171, 151, 150, 170), (172, 173, 153, 152), (144, 143, 158), (157, 165, 145, 144), (164, 160, 0, 141), (166, 146, 145, 165), (154, 153, 173), (161, 1, 0, 160), (174, 175, 155, 154), (176, 156, 155, 175), (1, 161, 163), (167, 168, 148, 147), (162, 3, 2, 163), (164, 141, 146, 166), (169, 149, 148, 168), (159, 158, 143, 142), (159, 142, 151, 171), (167, 147, 156, 176), (149, 169, 170)])
me_cube_002.polygons.foreach_set('use_smooth', [True] * 218)
_uv = me_cube_002.uv_layers.new(name='UVMap')
_uv.uv.foreach_set('vector', [0.2812, 0.4991, 0.2493, 0.4611, 0.2174, 0.4991, 0.877, 0.9169, 0.8321, 0.9305, 0.8205, 0.8983, 0.8161, 0.8391, 0.8205, 0.8983, 0.7798, 0.8392, 0.8973, 0.2859, 0.9474, 0.2706, 0.9502, 0.322, 0.8502, 0.284, 0.8749, 0.2204, 0.8973, 0.2859, 0.8001, 0.2166, 0.8399, 0.1794, 0.8749, 0.2204, 0.8923, 0.1626, 0.95, 0.1372, 0.9553, 0.1762, 0.1985, 0.8398, 0.2627, 0.8573, 0.2614, 0.8081, 0.156, 0.8375, 0.1856, 0.9011, 0.1985, 0.8398, 0.1856, 0.9011, 0.166, 0.931, 0.2142, 0.9401, 0.7709, 0.2774, 0.8001, 0.2166, 0.8082, 0.2804, 0.948, 0.7301, 0.8973, 0.7154, 0.9502, 0.678, 0.9565, 0.8236, 0.8944, 0.7993, 0.9573, 0.779, 0.8866, 0.869, 0.8499, 0.8306, 0.8944, 0.7993, 0.8344, 0.78, 0.808, 0.7201, 0.85, 0.7171, 0.9167, 0.8046, 0.8589, 0.8393, 0.9244, 0.854, 0.8557, 0.9001, 0.8338, 0.9307, 0.883, 0.9386, 0.9286, 0.8944, 0.8866, 0.869, 0.9506, 0.8627, 0.7362, 0.8577, 0.8014, 0.8402, 0.7426, 0.8081, 0.7898, 0.9199, 0.8208, 0.933, 0.8486, 0.8985, 0.8486, 0.8985, 0.8797, 0.8391, 0.8441, 0.8375, 0.8116, 0.818, 0.8499, 0.8306, 0.8338, 0.8571, 0.05198, 0.2699, 0.1027, 0.2846, 0.04981, 0.322, 0.04346, 0.1764, 0.1056, 0.2007, 0.04266, 0.221, 0.1134, 0.131, 0.1501, 0.1694, 0.1056, 0.2007, 0.1656, 0.22, 0.192, 0.2799, 0.15, 0.2829, 0.08328, 0.8046, 0.1411, 0.8393, 0.07556, 0.854, 0.1443, 0.9001, 0.1662, 0.9307, 0.117, 0.9386, 0.07139, 0.1056, 0.1134, 0.131, 0.04936, 0.1373, 0.2638, 0.8577, 0.1986, 0.8402, 0.2595, 0.8081, 0.2102, 0.9199, 0.1642, 0.9308, 0.1514, 0.8985, 0.1514, 0.8985, 0.1203, 0.8391, 0.1559, 0.8375, 0.1027, 0.7141, 0.05262, 0.7294, 0.04981, 0.678, 0.1498, 0.716, 0.1251, 0.7796, 0.1027, 0.7141, 0.1999, 0.7834, 0.1601, 0.8206, 0.1251, 0.7796, 0.1077, 0.8374, 0.04997, 0.8628, 0.0447, 0.8238, 0.8015, 0.84, 0.7373, 0.8573, 0.74, 0.8081, 0.844, 0.8375, 0.8144, 0.9011, 0.8015, 0.84, 0.8144, 0.9011, 0.834, 0.931, 0.7858, 0.9401, 0.2291, 0.7226, 0.1999, 0.7834, 0.1918, 0.7196, 0.123, 0.9169, 0.1679, 0.9305, 0.1795, 0.8983, 0.1839, 0.8392, 0.1795, 0.8983, 0.2202, 0.8392, 0.7793, 0.5527, 0.8163, 0.839, 0.8589, 0.8393, 0.8989, 0.5527, 0.8441, 0.8375, 0.8797, 0.8391, 0.844, 0.8375, 0.8989, 0.5527, 0.8795, 0.8392, 0.1839, 0.8392, 0.2207, 0.5527, 0.1409, 0.8393, 0.2207, 0.5527, 0.1837, 0.839, 0.1411, 0.8393, 0.1011, 0.5527, 0.1559, 0.8375, 0.1203, 0.8391, 0.1645, 0.5527, 0.1339, 0.4991, 0.101, 0.5527, 0.2207, 0.5527, 0.2174, 0.4991, 0.2812, 0.4991, 0.8355, 0.5527, 0.8661, 0.4991, 0.8989, 0.5527, 0.7793, 0.5527, 0.7826, 0.4991, 0.7188, 0.4991, 0.1011, 0.5527, 0.07339, 0.4991, 0.1339, 0.4991, 0.7196, 0.5527, 0.7188, 0.4991, 0.7792, 0.5527, 0.2804, 0.5527, 0.2812, 0.4991, 0.2207, 0.5527, 0.8989, 0.5527, 0.9266, 0.4991, 0.8661, 0.4991, 0.7188, 0.4991, 0.7507, 0.4611, 0.693, 0.4611, 0.2812, 0.4991, 0.2493, 0.4611, 0.307, 0.4611, 0.7188, 0.4991, 0.7507, 0.4611, 0.7826, 0.4991, 0.2595, 0.8081, 0.2232, 0.5527, 0.7766, 0.5527, 0.74, 0.8081, 1.037, 0.3221, 1.036, 0.6779, -0.03726, 0.6779, -0.03594, 0.3221, 0.7751, 0.5527, 0.2211, 0.5527, 0.2614, 0.8081, 0.7426, 0.8081, 2.103, 0.5527, 0.8586, 0.5527, 0.9167, 0.8046, 2.049, 0.8043, 0.877, 0.9169, 0.859, 0.8391, 0.9236, 0.8545, 0.9337, 0.9012, 0.9123, 0.8047, 0.9236, 0.8545, 0.859, 0.8391, 0.8923, 0.1626, 0.8831, 0.1181, 0.9289, 0.1053, 0.95, 0.1372, 0.9337, 0.9012, 0.9428, 0.9424, 0.877, 0.9169, 0.8205, 0.8983, 0.8161, 0.8391, 0.859, 0.8391, 0.877, 0.9169, 0.9612, 0.2214, 0.9474, 0.2706, 0.8973, 0.2859, 0.8749, 0.2204, 0.8831, 0.1181, 0.8923, 0.1626, 0.8284, 0.1558, 0.8749, 0.2204, 0.8502, 0.284, 0.8082, 0.2804, 0.8001, 0.2166, 0.9553, 0.1762, 0.9612, 0.2214, 0.8749, 0.2204, 0.8923, 0.1626, 0.2659, 0.9042, 0.2627, 0.8573, 0.1985, 0.8398, 0.1856, 0.9011, 0.8749, 0.2204, 0.8399, 0.1794, 0.8923, 0.1626, 0.8399, 0.1794, 0.8284, 0.1558, 0.8923, 0.1626, 0.1856, 0.9011, 0.156, 0.8375, 0.1205, 0.8392, 0.1378, 0.8975, 0.2142, 0.9401, 0.2774, 0.9453, 0.2659, 0.9042, 0.1856, 0.9011, 0.8973, 0.7154, 0.948, 0.7301, 0.9573, 0.779, 0.8944, 0.7993, 0.1856, 0.9011, 0.1378, 0.8975, 0.166, 0.931, 0.8001, 0.2166, 0.8284, 0.1558, 0.8399, 0.1794, 0.8944, 0.7993, 0.9565, 0.8236, 0.9506, 0.8627, 0.8866, 0.869, 0.85, 0.7171, 0.8973, 0.7154, 0.8944, 0.7993, 0.8344, 0.78, 0.8557, 0.9001, 0.9339, 0.9011, 0.9244, 0.854, 0.8589, 0.8393, 0.8944, 0.7993, 0.8499, 0.8306, 0.8344, 0.78, 0.8499, 0.8306, 0.8116, 0.818, 0.8344, 0.78, 0.8025, 0.8975, 0.8557, 0.9001, 0.8163, 0.839, 0.78, 0.8391, 0.8589, 0.8393, 0.8163, 0.839, 0.8557, 0.9001, 0.883, 0.9386, 0.9429, 0.9426, 0.9339, 0.9011, 0.8557, 0.9001, 0.8014, 0.8402, 0.7362, 0.8577, 0.7296, 0.9042, 0.7898, 0.9199, 0.8557, 0.9001, 0.8025, 0.8975, 0.8338, 0.9307, 0.8866, 0.869, 0.8338, 0.8571, 0.8499, 0.8306, 0.8344, 0.78, 0.7859, 0.7857, 0.7713, 0.7271, 0.808, 0.7201, 0.7296, 0.9042, 0.7271, 0.9452, 0.7898, 0.9199, 0.8441, 0.8375, 0.8014, 0.8402, 0.7898, 0.9199, 0.8486, 0.8985, 0.1027, 0.2846, 0.05198, 0.2699, 0.04266, 0.221, 0.1056, 0.2007, 0.7859, 0.7857, 0.8344, 0.78, 0.8116, 0.818, 0.8486, 0.8985, 0.8208, 0.933, 0.8473, 0.9291, 0.1056, 0.2007, 0.04346, 0.1764, 0.04936, 0.1373, 0.1134, 0.131, 0.15, 0.2829, 0.1027, 0.2846, 0.1056, 0.2007, 0.1656, 0.22, 0.1443, 0.9001, 0.06611, 0.9011, 0.07556, 0.854, 0.1411, 0.8393, 0.1056, 0.2007, 0.1501, 0.1694, 0.1656, 0.22, 0.1501, 0.1694, 0.1759, 0.1599, 0.1656, 0.22, 0.1975, 0.8975, 0.1443, 0.9001, 0.1837, 0.839, 0.22, 0.8391, 0.1411, 0.8393, 0.1837, 0.839, 0.1443, 0.9001, 0.117, 0.9386, 0.05714, 0.9426, 0.06611, 0.9011, 0.1443, 0.9001, 0.1986, 0.8402, 0.2638, 0.8577, 0.2704, 0.9042, 0.2102, 0.9199, 0.1443, 0.9001, 0.1975, 0.8975, 0.1662, 0.9307, 0.1134, 0.131, 0.1759, 0.1599, 0.1501, 0.1694, 0.1656, 0.22, 0.2141, 0.2143, 0.2287, 0.2729, 0.192, 0.2799, 0.2704, 0.9042, 0.2729, 0.9452, 0.2102, 0.9199, 0.1559, 0.8375, 0.1986, 0.8402, 0.2102, 0.9199, 0.1514, 0.8985, 0.03881, 0.7786, 0.05262, 0.7294, 0.1027, 0.7141, 0.1251, 0.7796, 0.2141, 0.2143, 0.1656, 0.22, 0.1759, 0.1599, -1.103, 0.5527, 0.1414, 0.5527, 0.08328, 0.8046, -1.049, 0.8043, 0.1251, 0.7796, 0.1498, 0.716, 0.1918, 0.7196, 0.1999, 0.7834, 0.0447, 0.8238, 0.03881, 0.7786, 0.1251, 0.7796, 0.1077, 0.8374, 0.7341, 0.9042, 0.7373, 0.8573, 0.8015, 0.84, 0.8144, 0.9011, 0.1251, 0.7796, 0.1601, 0.8206, 0.1077, 0.8374, 0.1601, 0.8206, 0.1716, 0.8442, 0.1077, 0.8374, 0.8144, 0.9011, 0.844, 0.8375, 0.8795, 0.8392, 0.8622, 0.8975, 0.7858, 0.9401, 0.7226, 0.9453, 0.7341, 0.9042, 0.8144, 0.9011, 0.123, 0.9169, 0.1409, 0.8393, 0.07638, 0.8545, 0.06628, 0.9012, 0.8144, 0.9011, 0.8622, 0.8975, 0.834, 0.931, 0.1999, 0.7834, 0.1716, 0.8442, 0.1601, 0.8206, 0.08757, 0.8047, 0.07638, 0.8545, 0.1409, 0.8393, 0.1077, 0.8374, 0.1169, 0.8819, 0.07113, 0.8947, 0.04997, 0.8628, 0.06628, 0.9012, 0.05717, 0.9424, 0.123, 0.9169, 0.1795, 0.8983, 0.1839, 0.8392, 0.1409, 0.8393, 0.123, 0.9169, 0.859, 0.8391, 0.7792, 0.5527, 0.8623, 0.5527, 0.9123, 0.8047, 0.1169, 0.8819, 0.1077, 0.8374, 0.1716, 0.8442, 0.7798, 0.8392, 0.7196, 0.5527, 0.7792, 0.5527, 0.8161, 0.8391, 0.7792, 0.5527, 0.859, 0.8391, 0.8161, 0.8391, 0.1645, 0.5527, 0.101, 0.5527, 0.156, 0.8375, 0.1985, 0.8398, 0.101, 0.5527, 0.1205, 0.8392, 0.156, 0.8375, 0.2211, 0.5527, 0.1645, 0.5527, 0.1985, 0.8398, 0.2614, 0.8081, 0.8973, 0.2859, 0.9502, 0.322, 0.9502, 0.678, 0.8973, 0.7154, 0.8502, 0.284, 0.8973, 0.2859, 0.8973, 0.7154, 0.85, 0.7171, 0.8082, 0.2804, 0.8502, 0.284, 0.85, 0.7171, 0.808, 0.7201, 0.7709, 0.2774, 0.8082, 0.2804, 0.808, 0.7201, 0.7713, 0.7271, 0.7296, 0.9042, 0.2659, 0.9042, 0.2774, 0.9453, 0.7271, 0.9452, 0.2627, 0.8573, 0.2659, 0.9042, 0.7296, 0.9042, 0.7362, 0.8577, 0.2614, 0.8081, 0.2627, 0.8573, 0.7362, 0.8577, 0.7426, 0.8081, 0.8589, 0.8393, 0.9167, 0.8046, 0.8586, 0.5527, 0.7793, 0.5527, 0.78, 0.8391, 0.8163, 0.839, 0.7793, 0.5527, 0.7196, 0.5527, 0.8355, 0.5527, 0.8014, 0.8402, 0.8441, 0.8375, 0.8989, 0.5527, 0.7751, 0.5527, 0.7426, 0.8081, 0.8014, 0.8402, 0.8355, 0.5527, -0.03657, 0.7293, -0.03726, 0.6779, 1.036, 0.6779, 1.041, 0.729, 1.039, 0.7786, -0.04266, 0.779, -0.03657, 0.7293, 1.041, 0.729, 0.9565, 0.8236, 0.9573, 0.779, 2.002, 0.7766, 2.007, 0.8231, 0.9506, 0.8627, 0.9565, 0.8236, 2.007, 0.8231, 2.013, 0.8652, 0.9429, 0.9426, 0.9506, 0.9776, 2.013, 0.9797, 2.02, 0.942, 0.9339, 0.9011, 0.9429, 0.9426, 2.02, 0.942, 2.029, 0.8991, 0.9244, 0.854, 0.9339, 0.9011, 2.029, 0.8991, 2.039, 0.8526, 0.9167, 0.8046, 0.9244, 0.854, 2.039, 0.8526, 2.049, 0.8043, 0.8015, 0.84, 0.74, 0.8081, 0.7766, 0.5527, 0.8355, 0.5527, 0.844, 0.8375, 0.8015, 0.84, 0.8355, 0.5527, 0.8989, 0.5527, 0.2207, 0.5527, 0.1839, 0.8392, 0.2202, 0.8392, 0.2804, 0.5527, 0.1376, 0.5527, 0.08757, 0.8047, 0.1409, 0.8393, 0.2207, 0.5527, 0.1027, 0.7141, 0.04981, 0.678, 0.04981, 0.322, 0.1027, 0.2846, 0.1498, 0.716, 0.1027, 0.7141, 0.1027, 0.2846, 0.15, 0.2829, 0.1918, 0.7196, 0.1498, 0.716, 0.15, 0.2829, 0.192, 0.2799, 0.2291, 0.7226, 0.1918, 0.7196, 0.192, 0.2799, 0.2287, 0.2729, 0.2704, 0.9042, 0.7341, 0.9042, 0.7226, 0.9453, 0.2729, 0.9452, 0.7373, 0.8573, 0.7341, 0.9042, 0.2704, 0.9042, 0.2638, 0.8577, 0.74, 0.8081, 0.7373, 0.8573, 0.2638, 0.8577, 0.2595, 0.8081, 0.1411, 0.8393, 0.08328, 0.8046, 0.1414, 0.5527, 0.2207, 0.5527, 0.22, 0.8391, 0.1837, 0.839, 0.2207, 0.5527, 0.2804, 0.5527, 0.1645, 0.5527, 0.1986, 0.8402, 0.1559, 0.8375, 0.1011, 0.5527, 0.2232, 0.5527, 0.2595, 0.8081, 0.1986, 0.8402, 0.1645, 0.5527, 1.037, 0.2707, 1.037, 0.3221, -0.03594, 0.3221, -0.04098, 0.271, -0.03881, 0.2214, 1.043, 0.221, 1.037, 0.2707, -0.04098, 0.271, 0.04346, 0.1764, 0.04266, 0.221, -1.002, 0.2234, -1.007, 0.1769, 0.04936, 0.1373, 0.04346, 0.1764, -1.007, 0.1769, -1.013, 0.1348, 0.05714, 0.9426, 0.04936, 0.9776, -1.013, 0.9797, -1.02, 0.942, 0.06611, 0.9011, 0.05714, 0.9426, -1.02, 0.942, -1.029, 0.8991, 0.07556, 0.854, 0.06611, 0.9011, -1.029, 0.8991, -1.039, 0.8526, 0.08328, 0.8046, 0.07556, 0.854, -1.039, 0.8526, -1.049, 0.8043, 0.2165, 0.4991, 0.2211, 0.5527, 0.7751, 0.5527, 0.7837, 0.4991, 0.2163, 0.4991, 0.2232, 0.5527, 0.1645, 0.5527, 0.1339, 0.4991, 0.8355, 0.5527, 0.8989, 0.5527, 0.8661, 0.4991, 0.8451, 0.4991, 0.8586, 0.5527, 2.103, 0.5527, 2.119, 0.4991, 0.1558, 0.4991, 0.1376, 0.5527, 0.2207, 0.5527, 0.2174, 0.4991, 0.7835, 0.4991, 0.7766, 0.5527, 0.2232, 0.5527, 0.2163, 0.4991, 0.7837, 0.4991, 0.7751, 0.5527, 0.8355, 0.5527, 0.8661, 0.4991, 0.2165, 0.4991, 0.1339, 0.4991, 0.1645, 0.5527, 0.2211, 0.5527, 0.1549, 0.4991, 0.1414, 0.5527, -1.103, 0.5527, -1.119, 0.4991, 0.1549, 0.4991, 0.2174, 0.4991, 0.2207, 0.5527, 0.1414, 0.5527, 0.7835, 0.4991, 0.8661, 0.4991, 0.8355, 0.5527, 0.7766, 0.5527, 0.8451, 0.4991, 0.7826, 0.4991, 0.7793, 0.5527, 0.8586, 0.5527, 0.8442, 0.4991, 0.8623, 0.5527, 0.7792, 0.5527, 0.7826, 0.4991, 0.2804, 0.5527, 0.2207, 0.5527, 0.2812, 0.4991, 0.7792, 0.5527, 0.7188, 0.4991, 0.7826, 0.4991, 0.8989, 0.5527, 0.8661, 0.4991, 0.9266, 0.4991, 0.7196, 0.5527, 0.7793, 0.5527, 0.7188, 0.4991, 0.1645, 0.5527, 0.1011, 0.5527, 0.1339, 0.4991, 0.101, 0.5527, 0.1339, 0.4991, 0.07339, 0.4991, 0.2207, 0.5527, 0.2812, 0.4991, 0.2174, 0.4991, 0.1602, 0.4611, 0.1549, 0.4991, -1.119, 0.4991, -1.123, 0.4611, 0.693, 0.9298, 0.7507, 0.9712, 0.8398, 1.001, 2.164, 1.001, 2.249, 0.9712, 2.307, 0.9298, 2.351, 0.8689, 2.379, 0.7854, 2.379, 0.211, 2.351, 0.1311, 2.307, 0.07021, 2.249, 0.02876, 2.16, -0.001059, 0.8361, -0.0007015, 0.7507, 0.02876, 0.693, 0.07021, 0.6486, 0.1311, 0.6205, 0.2146, 0.6209, 0.789, 0.6486, 0.8689, 0.1639, 0.4611, 0.1558, 0.4991, 0.2174, 0.4991, 0.2493, 0.4611, 0.1602, 0.4611, 0.2493, 0.4611, 0.2174, 0.4991, 0.1549, 0.4991, 0.7188, 0.4991, 0.7826, 0.4991, 0.7507, 0.4611, 0.9298, 0.4611, 0.8689, 0.4611, 0.8661, 0.4991, 0.9266, 0.4991, 0.2146, 0.4611, 0.1311, 0.4611, 0.1339, 0.4991, 0.2165, 0.4991, 0.789, 0.4611, 0.7837, 0.4991, 0.8661, 0.4991, 0.8689, 0.4611, 0.2812, 0.4991, 0.2174, 0.4991, 0.2493, 0.4611, 0.07021, 0.4611, 0.07339, 0.4991, 0.1339, 0.4991, 0.1311, 0.4611, 0.07021, 0.4611, 0.1311, 0.4611, 0.1339, 0.4991, 0.07339, 0.4991, 0.211, 0.4611, 0.2163, 0.4991, 0.1339, 0.4991, 0.1311, 0.4611, 0.7188, 0.4991, 0.693, 0.4611, 0.7507, 0.4611, 0.7854, 0.4611, 0.8689, 0.4611, 0.8661, 0.4991, 0.7835, 0.4991, 0.8361, 0.4611, 0.8442, 0.4991, 0.7826, 0.4991, 0.7507, 0.4611, 0.2146, 0.4611, 0.2165, 0.4991, 0.7837, 0.4991, 0.789, 0.4611, 0.9298, 0.4611, 0.9266, 0.4991, 0.8661, 0.4991, 0.8689, 0.4611, 0.8398, 0.4611, 0.7507, 0.4611, 0.7826, 0.4991, 0.8451, 0.4991, 0.8398, 0.4611, 0.8451, 0.4991, 2.119, 0.4991, 2.123, 0.4611, 0.7854, 0.4611, 0.7835, 0.4991, 0.2163, 0.4991, 0.211, 0.4611, 0.2812, 0.4991, 0.307, 0.4611, 0.2493, 0.4611])
me_cube_002.use_remesh_preserve_volume = False
me_cube_002.use_remesh_preserve_attributes = False
me_cube_002.use_mirror_vertex_groups = False
me_cube_002.update()

# ---- objects
ob_chocolate2_lod2 = bpy.data.objects.new('Chocolate2 LOD2', me_cube_004)
ob_chocolate2_lod1 = bpy.data.objects.new('Chocolate2 LOD1', me_cube_003)
ob_chocolate2_lod0 = bpy.data.objects.new('Chocolate2 LOD0', me_cube_002)

# ---- transforms, parenting, visibility, modifiers, constraints
ob_chocolate2_lod2.location = (0.0, 0.0, 0.0)
ob_chocolate2_lod2.lineart.crease_threshold = 0.0
ob_chocolate2_lod1.location = (0.0, 0.0, 0.0)
ob_chocolate2_lod1.lineart.crease_threshold = 0.0
ob_chocolate2_lod0.location = (0.0, 0.0, 0.0)
ob_chocolate2_lod0.lineart.crease_threshold = 0.0

# ---- collection membership
col_collection_1.objects.link(ob_chocolate2_lod2)
col_collection_1.objects.link(ob_chocolate2_lod1)
col_collection_1.objects.link(ob_chocolate2_lod0)

# ---- scene / render settings (as saved in the file)
scene.frame_start = 1; scene.frame_end = 250; scene.frame_set(1)
scene.render.engine = 'BLENDER_EEVEE_NEXT'
scene.render.resolution_percentage = 50
scene.render.dither_intensity = 0.0
scene.cycles.use_denoising = False
scene.cycles.samples = 128
scene.cycles.sampling_pattern = 'TABULATED_SOBOL'
scene.cycles.light_sampling_threshold = 0.0
scene.cycles.use_adaptive_sampling = False
scene.cycles.use_light_tree = False
scene.cycles.blur_glossy = 0.0
scene.cycles.sample_clamp_indirect = 0.0
scene.view_settings.view_transform = 'Standard'
bpy.context.view_layer.update()

# ---- added for rendering (the .blend has no active camera and no usable light): camera, sun
cam_auto = bpy.data.cameras.new('AutoCamera')
cam_auto.lens = 50.0
cam_auto.sensor_width = 36.0
cam_auto.clip_end = 1000.0
ob_auto_camera = bpy.data.objects.new('AutoCamera', cam_auto)
scene.collection.objects.link(ob_auto_camera)
ob_auto_camera.location = (3.92038, -4.70472, 3.72222)
ob_auto_camera.rotation_euler = (1.09748, -7.21219e-08, 0.694738)
scene.camera = ob_auto_camera
light_auto_sun = bpy.data.lights.new('AutoSun', 'SUN')
light_auto_sun.energy = 3.0
light_auto_sun.angle = 0.0523599
ob_auto_sun = bpy.data.objects.new('AutoSun', light_auto_sun)
scene.collection.objects.link(ob_auto_sun)
ob_auto_sun.rotation_euler = (0.872665, 0.174533, 0.523599)
bpy.context.view_layer.update()
